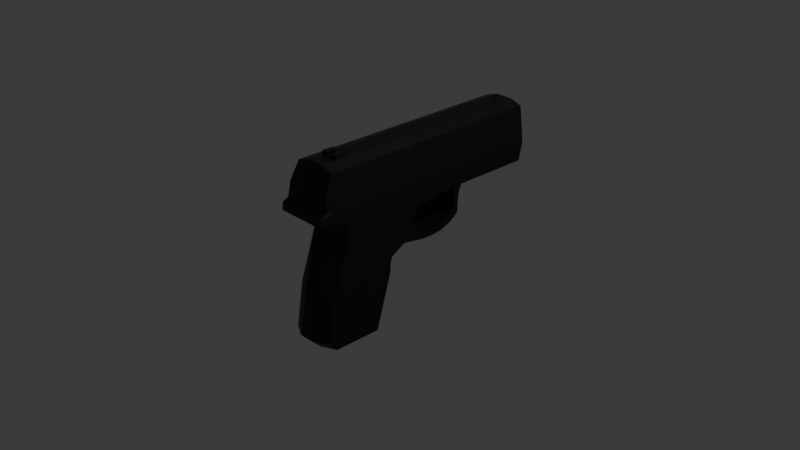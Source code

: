 # Source: pistol.blend  (saved by Blender 4.2.66; exported with 4.5.12 LTS)
import bpy
from mathutils import Matrix  # noqa: F401  (used for matrix-valued properties, if any)

bpy.ops.wm.read_factory_settings(use_empty=True)
scene = bpy.context.scene
scene.name = 'Scene'

# ---- collections
col_collection = bpy.data.collections.new('Collection'); scene.collection.children.link(col_collection)

# ---- materials (node trees are filled in below, after node groups)
mat_material = bpy.data.materials.new('Material')
mat_material.alpha_threshold = 0.0
mat_material.use_transparent_shadow = False
mat_material.roughness = 0.5
mat_material.line_color = (0.0, 0.0, 0.0, 1.0)

# ---- material node trees
mat_material.use_nodes = True; mat_material.node_tree.nodes.clear()
_N = mat_material.node_tree.nodes; _L = mat_material.node_tree.links
n0 = _N.new('ShaderNodeOutputMaterial'); n0.name = 'Material Output'; n0.location = (300, 300)
n1 = _N.new('ShaderNodeBsdfPrincipled'); n1.name = 'Principled BSDF'; n1.location = (10, 300)
n1.inputs[0].default_value = (0.001318, 0.001318, 0.001318, 1.0)
n1.inputs[3].default_value = 1.45
_L.new(n1.outputs[0], n0.inputs[0])
n0.is_active_output = True

# ---- world
world_world = bpy.data.worlds.new('World'); scene.world = world_world
world_world.use_nodes = True; world_world.node_tree.nodes.clear()
_N = world_world.node_tree.nodes; _L = world_world.node_tree.links
n0 = _N.new('ShaderNodeOutputWorld'); n0.name = 'World Output'; n0.location = (300, 300)
n1 = _N.new('ShaderNodeBackground'); n1.name = 'Background'; n1.location = (10, 300)
n1.inputs[0].default_value = (0.05088, 0.05088, 0.05088, 1.0)
_L.new(n1.outputs[0], n0.inputs[0])
n0.is_active_output = True
world_world.color = (0.05088, 0.05088, 0.05088)
world_world.sun_shadow_jitter_overblur = 0.0

# ---- cameras
cam_camera = bpy.data.cameras.new('Camera')
cam_camera.clip_end = 100.0
cam_camera.ortho_scale = 7.314

# ---- lights
light_light = bpy.data.lights.new('Light', 'POINT')
light_light.energy = 1000.0
light_light.shadow_soft_size = 0.1

# ---- meshes
me_cube = bpy.data.meshes.new('Cube')
me_cube.from_pydata([(0.8282, 1.0, 1.065), (1.0, 0.9682, -1.0), (0.8282, -0.8459, 1.065), (1.0, -0.976, -0.6184), (-0.8282, 1.0, 1.065), (-1.0, 0.9682, -1.0), (-0.8282, -0.8459, 1.065), (-1.0, -0.976, -0.6184), (-1.0, -0.1022, -1.196), (0.8282, -0.1309, 1.065), (-0.8282, -0.1309, 1.065), (1.0, -0.1022, -1.196), (-1.0, -0.7231, -1.0), (0.8282, -0.6334, 1.065), (-0.8282, -0.6334, 1.065), (1.0, -0.7231, -1.0), (1.0, 1.0, -0.2778), (-1.0, -0.9714, -0.3339), (1.0, -0.9714, -0.3339), (-1.0, 1.0, -0.2778), (1.0, -0.1309, -0.2778), (-1.0, -0.1309, -0.2778), (-1.0, -0.7231, -0.2778), (1.0, -0.7231, -0.2778), (-0.8282, 0.3377, 1.065), (1.0, 0.3377, -1.0), (-1.0, 0.3377, -1.0), (0.8282, 0.3377, 1.065), (1.0, 0.3377, -0.2778), (-1.0, 0.3377, -0.2778), (-1.0, 0.2649, -1.0), (0.8282, 0.2649, 1.065), (1.0, 0.2649, -0.2778), (-0.8282, 0.2649, 1.065), (1.0, 0.2649, -1.0), (-1.0, 0.2649, -0.2778), (0.8606, 0.3025, -2.278), (-0.8606, 0.3025, -2.278), (-0.8606, 0.2505, -2.434), (0.8606, 0.2505, -2.434), (0.8606, 0.2601, -2.145), (0.8606, 0.3329, -2.145), (-0.8606, 0.3329, -2.145), (-0.8606, 0.2601, -2.145), (-0.8606, -0.2043, -2.488), (0.8606, -0.2043, -2.488), (0.8606, -0.1755, -2.067), (-0.8606, -0.1755, -2.067), (-0.8606, -0.7249, -1.496), (0.8606, -0.7249, -1.496), (-0.8606, -0.8596, -3.471), (0.8606, -0.8596, -3.471), (-0.8606, -0.9126, -5.106), (0.8606, -0.9126, -5.106), (-0.8606, -0.8487, -5.473), (0.8606, -0.8487, -5.473), (-0.8606, -0.4669, -5.464), (0.8606, -0.4669, -5.464), (-0.8606, -0.3391, -3.37), (0.8606, -0.3391, -3.37), (-0.8606, -0.3375, -3.057), (0.8606, -0.3375, -3.057), (-0.8606, -0.322, -2.809), (0.8606, -0.322, -2.809), (-0.8606, -0.2058, -2.488), (0.8606, -0.2058, -2.488), (0.3333, 0.9682, -1.0), (-0.3333, 0.9682, -1.0), (0.3333, -0.8459, 1.223), (-0.3333, -0.8459, 1.223), (-0.3333, -0.976, -0.6184), (0.3333, -0.976, -0.6184), (-0.3333, 1.0, 1.223), (0.3333, 1.0, 1.223), (-0.3333, -0.1309, 1.223), (0.3333, -0.1309, 1.223), (-0.3333, -0.6334, 1.223), (0.3333, -0.6334, 1.223), (-0.3333, 1.0, -0.2778), (0.3333, 1.0, -0.2778), (0.3333, -0.9714, -0.3339), (-0.3333, -0.9714, -0.3339), (-0.3333, 0.3377, 1.223), (0.3333, 0.3377, 1.223), (0.3333, 0.3377, -1.0), (-0.3333, 0.3377, -1.0), (-0.3333, 0.2649, 1.223), (0.3333, 0.2649, 1.223), (0.2869, 0.3025, -2.278), (-0.2869, 0.3025, -2.278), (0.2869, 0.2505, -2.434), (-0.2869, 0.2505, -2.434), (0.2869, 0.3329, -2.145), (-0.2869, 0.3329, -2.145), (0.2869, -0.2043, -2.488), (-0.2869, -0.2043, -2.488), (-0.9141, -0.9103, 0.3938), (0.9141, 1.0, 0.3938), (0.9141, -0.9103, 0.3938), (-0.9141, 1.0, 0.3938), (0.9141, -0.1309, 0.3938), (-0.9141, -0.1309, 0.3938), (-0.9141, -0.6334, 0.3938), (0.9141, -0.6334, 0.3938), (0.9141, 0.3377, 0.3938), (-0.9141, 0.3377, 0.3938), (-0.9141, 0.2649, 0.3938), (0.9141, 0.2649, 0.3938), (-0.3333, 1.0, 0.4726), (0.3333, 1.0, 0.4726), (0.3333, -0.9103, 0.4726), (-0.3333, -0.9103, 0.4726), (0.2869, -0.7249, -1.496), (-0.2869, -0.7249, -1.496), (0.2869, -0.917, -3.471), (-0.2869, -0.917, -3.471), (0.2869, -0.981, -5.106), (-0.2869, -0.981, -5.106), (0.2869, -0.9038, -5.473), (-0.2869, -0.9038, -5.473), (0.2869, -0.4426, -5.464), (-0.2869, -0.4426, -5.464), (0.2869, -0.2882, -3.37), (-0.2869, -0.2882, -3.37), (0.2869, -0.2863, -3.057), (-0.2869, -0.2863, -3.057), (0.2869, -0.2675, -2.809), (-0.2869, -0.2675, -2.809), (0.2869, -0.2058, -2.488), (-0.2869, -0.2058, -2.488), (-1.0, -0.7786, -0.7307), (-1.0, -0.8594, -0.6072), (0.8282, -0.7257, 1.065), (0.8282, -0.818, 1.065), (-0.8282, -0.818, 1.065), (-0.8282, -0.7257, 1.065), (1.0, -0.8594, -0.6072), (1.0, -0.7786, -0.7307), (-1.0, -0.8594, -0.2778), (-1.0, -0.7671, -0.2778), (1.0, -0.7671, -0.2778), (1.0, -0.8594, -0.2778), (0.3333, -0.7257, 1.223), (0.3333, -0.818, 1.223), (-0.3333, -0.7257, 1.223), (-0.3333, -0.818, 1.223), (-0.9141, -0.818, 0.3938), (-0.9141, -0.7257, 0.3938), (0.9141, -0.7257, 0.3938), (0.9141, -0.818, 0.3938), (0.957, 1.0, 0.05799), (0.957, -0.9293, -0.1852), (-0.957, 1.0, 0.05799), (0.957, -0.1309, 0.05799), (-0.957, -0.1309, 0.05799), (-0.957, -0.6782, 0.05799), (0.957, -0.6782, 0.05799), (0.957, 0.3377, 0.05799), (-0.957, 0.3377, 0.05799), (-0.957, 0.2649, 0.05799), (0.957, 0.2649, 0.05799), (-0.3333, 1.0, 0.09741), (0.3333, 1.0, 0.09741), (0.3333, -0.9293, -0.1457), (-0.3333, -0.9293, -0.1457), (-0.957, -0.9293, -0.1852), (0.957, -0.7464, 0.05799), (0.957, -0.8387, 0.05799), (-0.957, -0.8387, 0.05799), (-0.957, -0.7464, 0.05799), (0.9071, 0.3265, -1.673), (0.9535, 0.3249, -1.301), (-0.9071, 0.2872, -1.719), (-0.9535, 0.2713, -1.262), (0.9535, 0.2713, -1.262), (0.9071, 0.2872, -1.719), (-0.9535, 0.3249, -1.301), (-0.9071, 0.3265, -1.673), (-0.3178, 0.3249, -1.301), (-0.3024, 0.3265, -1.673), (0.3178, 0.3249, -1.301), (0.3024, 0.3265, -1.673), (0.8606, 0.1637, -2.597), (0.8606, 0.07051, -2.644), (0.8606, -0.01949, -2.629), (0.8606, -0.1191, -2.551), (-0.8606, -0.1191, -2.551), (-0.8606, -0.01949, -2.629), (-0.8606, 0.07051, -2.644), (-0.8606, 0.1637, -2.597), (0.8606, 0.1605, -2.317), (0.8606, 0.0737, -2.379), (0.8606, -0.02268, -2.379), (0.8606, -0.1207, -2.324), (-0.8606, 0.1605, -2.317), (-0.8606, 0.0737, -2.379), (-0.8606, -0.02268, -2.379), (-0.8606, -0.1207, -2.324), (-0.2869, 0.1637, -2.597), (-0.2869, 0.07051, -2.644), (-0.2869, -0.01949, -2.629), (-0.2869, -0.1191, -2.551), (0.2869, 0.1637, -2.597), (0.2869, 0.07051, -2.644), (0.2869, -0.01949, -2.629), (0.2869, -0.1191, -2.551), (-1.0, 0.006432, -1.138), (0.8282, -0.01381, 1.065), (1.0, -0.01381, -0.2778), (-0.8282, -0.01381, 1.065), (1.0, 0.006432, -1.138), (-1.0, -0.01381, -0.2778), (0.3333, -0.01381, 1.223), (-0.3333, -0.01381, 1.223), (-0.9141, -0.01381, 0.3938), (0.9141, -0.01381, 0.3938), (0.957, -0.01381, 0.05799), (-0.957, -0.01381, 0.05799), (0.3333, 0.2649, -1.0), (-0.3333, 0.2649, -1.0), (-0.2869, 0.2601, -2.145), (0.2869, 0.2601, -2.145), (-0.3178, 0.2713, -1.262), (0.3178, 0.2713, -1.262), (-0.3024, 0.2872, -1.719), (0.3024, 0.2872, -1.719), (-0.2869, 0.1605, -2.317), (0.2869, 0.1605, -2.317), (-0.2869, 0.0737, -2.379), (0.2869, 0.0737, -2.379), (-0.2869, -0.02268, -2.379), (0.2869, -0.02268, -2.379), (-0.2869, -0.1207, -2.324), (0.2869, -0.1207, -2.324), (0.3333, 0.006432, -1.138), (-0.3333, 0.006432, -1.138), (0.3333, -0.07348, -1.81), (-0.3333, -0.07348, -1.81), (0.3333, -0.003208, -1.574), (-0.3333, -0.003208, -1.574), (0.2329, 0.007468, -2.185), (-0.2329, 0.007468, -2.185), (0.2329, 0.06059, -2.086), (-0.2329, 0.06059, -2.086), (-0.1111, -0.9103, 0.4726), (0.1111, -0.9103, 0.4726), (-0.09563, -0.2043, -2.488), (0.09563, -0.2043, -2.488), (-0.09563, 0.3329, -2.145), (0.09563, 0.3329, -2.145), (-0.09563, 0.2505, -2.434), (0.09563, 0.2505, -2.434), (-0.09563, 0.3025, -2.278), (0.09563, 0.3025, -2.278), (0.1111, 0.2649, 1.223), (-0.1111, 0.2649, 1.223), (-0.1111, 0.3377, -1.0), (0.1111, 0.3377, -1.0), (0.1111, 0.3377, 1.223), (-0.1111, 0.3377, 1.223), (-0.1111, -0.9714, -0.3339), (0.1111, -0.9714, -0.3339), (0.1111, 1.0, -0.2778), (-0.1111, 1.0, -0.2778), (0.1111, -0.6334, 1.223), (-0.1111, -0.6334, 1.223), (0.1111, -0.1309, 1.223), (-0.1111, -0.1309, 1.223), (0.1111, 1.0, 1.223), (-0.1111, 1.0, 1.223), (0.1111, -0.976, -0.6184), (-0.1111, -0.976, -0.6184), (-0.1111, -0.8459, 1.223), (0.1111, -0.8459, 1.223), (-0.1111, 0.9682, -1.0), (0.1111, 0.9682, -1.0), (-0.1111, 1.0, 0.4726), (0.1111, 1.0, 0.4726), (-0.1111, -0.7257, 1.223), (0.1111, -0.7257, 1.223), (-0.1111, -0.818, 1.223), (0.1111, -0.818, 1.223), (-0.1111, 1.0, 0.09741), (0.1111, 1.0, 0.09741), (0.1111, -0.9293, -0.1457), (-0.1111, -0.9293, -0.1457), (0.1059, 0.3249, -1.301), (-0.1059, 0.3249, -1.301), (0.1008, 0.3265, -1.673), (-0.1008, 0.3265, -1.673), (0.09563, 0.1637, -2.597), (-0.09563, 0.1637, -2.597), (0.09563, 0.07051, -2.644), (-0.09563, 0.07051, -2.644), (0.09563, -0.01949, -2.629), (-0.09563, -0.01949, -2.629), (0.09563, -0.1191, -2.551), (-0.09563, -0.1191, -2.551), (-0.1111, -0.01381, 1.223), (0.1111, -0.01381, 1.223), (-0.8282, 0.9617, 1.065), (1.0, 0.9317, -1.0), (-1.0, 0.9617, -0.2778), (-1.0, 0.9317, -1.0), (0.8282, 0.9617, 1.065), (1.0, 0.9617, -0.2778), (-0.3333, 0.9317, -1.0), (0.3333, 0.9317, -1.0), (0.3333, 0.9617, 1.223), (-0.3333, 0.9617, 1.223), (0.9141, 0.9617, 0.3938), (-0.9141, 0.9617, 0.3938), (-0.957, 0.9617, 0.05799), (0.957, 0.9617, 0.05799), (0.1111, 0.9617, 1.223), (-0.1111, 0.9617, 1.223), (-0.1111, 0.9317, -1.0), (0.1111, 0.9317, -1.0), (-1.0, 0.8598, -1.0), (0.8282, 0.8862, 1.065), (1.0, 0.8862, -0.2778), (-0.3333, 0.8598, -1.0), (0.3333, 0.8598, -1.0), (0.3333, 0.8862, 1.223), (-0.3333, 0.8862, 1.223), (0.9141, 0.8862, 0.3938), (0.957, 0.8862, 0.05799), (0.1111, 0.8763, 1.223), (-0.1111, 0.8763, 1.223), (-0.1111, 0.8598, -1.0), (0.1111, 0.8598, -1.0), (-0.8282, 0.8862, 1.065), (1.0, 0.8598, -1.0), (-1.0, 0.8862, -0.2778), (-0.9141, 0.8862, 0.3938), (-0.957, 0.8862, 0.05799), (0.1111, -0.6334, 1.367), (0.3333, -0.6334, 1.367), (0.3333, -0.7257, 1.367), (-0.3333, -0.6334, 1.367), (-0.3333, -0.7257, 1.367), (0.1111, -0.7257, 1.367), (-0.1111, -0.6334, 1.367), (-0.1111, -0.7257, 1.367), (-0.06273, 0.9479, 1.264), (0.06273, 0.9479, 1.264), (0.06273, 0.894, 1.329), (-0.06273, 0.894, 1.329), (-0.8282, 0.9239, 1.065), (1.0, 0.8958, -1.0), (-1.0, 0.9239, -0.2778), (-0.9141, 0.9239, 0.3938), (-0.957, 0.9239, 0.05799), (-1.0, 0.8958, -1.0), (0.8282, 0.9239, 1.065), (1.0, 0.9239, -0.2778), (-0.3333, 0.8958, -1.0), (0.3333, 0.8958, -1.0), (0.3333, 0.9239, 1.223), (-0.3333, 0.9239, 1.223), (0.9141, 0.9239, 0.3938), (0.957, 0.9239, 0.05799), (0.1111, 0.9239, 1.223), (-0.1111, 0.9239, 1.223), (-0.1111, 0.8958, -1.0), (0.1111, 0.8958, -1.0), (0.06273, 0.9226, 1.314), (-0.06273, 0.9226, 1.314), (-0.04544, 0.9444, 1.339), (0.04544, 0.9444, 1.339), (0.04544, 0.9053, 1.386), (-0.04544, 0.9053, 1.386), (0.04544, 0.926, 1.375), (-0.04544, 0.926, 1.375), (0.9918, 1.0, -0.2138), (0.9918, -0.9634, -0.3056), (-0.9918, 1.0, -0.2138), (0.9918, -0.1309, -0.2138), (-0.9918, -0.1309, -0.2138), (-0.9918, -0.7145, -0.2138), (0.9918, -0.7145, -0.2138), (0.9918, 0.3377, -0.2138), (-0.9918, 0.3377, -0.2138), (-0.9918, 0.2649, -0.2138), (0.9918, 0.2649, -0.2138), (-0.3333, 1.0, -0.2063), (0.3333, 1.0, -0.2063), (0.3333, -0.9634, -0.298), (-0.3333, -0.9634, -0.298), (0.9918, -0.7631, -0.2138), (0.9918, -0.8554, -0.2138), (-0.9918, -0.8554, -0.2138), (-0.9918, -0.7631, -0.2138), (-0.9918, -0.9634, -0.3056), (-0.9918, -0.01381, -0.2138), (0.9918, -0.01381, -0.2138), (0.1111, -0.9634, -0.298), (-0.1111, -0.9634, -0.298), (-0.1111, 1.0, -0.2063), (0.1111, 1.0, -0.2063), (0.9918, 0.9617, -0.2138), (-0.9918, 0.9617, -0.2138), (-0.9918, 0.8862, -0.2138), (0.9918, 0.8862, -0.2138), (0.9918, 0.9239, -0.2138), (-0.9918, 0.9239, -0.2138)], [], [(145, 134, 6, 69), (111, 69, 6, 96), (311, 300, 4, 99), (131, 136, 3, 71, 270, 271, 70, 7), (149, 133, 2, 98), (109, 73, 0, 97), (215, 207, 9, 100), (102, 14, 10, 101), (213, 209, 10, 74), (147, 135, 14, 102), (100, 9, 13, 103), (240, 242, 238, 236), (74, 10, 14, 76), (11, 20, 23, 15), (130, 139, 22, 12), (12, 22, 21, 8), (210, 208, 20, 11), (66, 79, 16, 1), (136, 141, 18, 3), (303, 302, 19, 5), (70, 81, 17, 7), (30, 35, 29, 26), (332, 320, 28, 25), (324, 331, 24, 82), (322, 332, 25, 84), (325, 319, 27, 104), (106, 33, 24, 105), (214, 209, 33, 106), (206, 211, 35, 30), (25, 28, 32, 34), (82, 24, 33, 86), (41, 40, 39, 36), (104, 27, 31, 107), (88, 36, 39, 90), (43, 42, 37, 38), (205, 185, 45, 94), (92, 41, 36, 88), (181, 170, 41, 92), (224, 172, 43, 220), (172, 177, 42, 43), (170, 175, 40, 41), (46, 47, 44, 95, 246, 247, 94, 45), (185, 193, 46, 45), (193, 233, 232, 197, 47, 46), (197, 186, 44, 47), (47, 46, 11, 8), (12, 15, 49, 112, 113, 48), (112, 49, 51, 114), (114, 51, 53, 116), (116, 53, 55, 118), (118, 55, 57, 120), (120, 57, 59, 122), (122, 59, 61, 124), (124, 61, 63, 126), (126, 63, 65, 128), (49, 15, 11, 46, 65, 63, 61, 59, 57, 55, 53, 51), (47, 8, 12, 48, 50, 52, 54, 56, 58, 60, 62, 64, 44), (177, 179, 93, 42), (288, 181, 92, 249), (42, 93, 89, 37), (249, 92, 88, 253), (186, 201, 95, 44), (296, 205, 94, 247), (37, 89, 91, 38), (253, 88, 90, 251), (27, 83, 87, 31), (259, 82, 86, 255), (318, 321, 85, 26), (330, 322, 84, 257), (319, 323, 83, 27), (328, 324, 82, 259), (3, 18, 80, 71), (271, 260, 81, 70), (5, 19, 78, 67), (275, 262, 79, 66), (9, 75, 77, 13), (267, 74, 76, 265), (207, 212, 75, 9), (298, 213, 74, 267), (99, 4, 72, 108), (277, 268, 73, 109), (98, 2, 68, 110), (244, 272, 69, 111), (133, 143, 68, 2), (280, 145, 69, 272), (285, 244, 111, 164), (151, 98, 110, 163), (283, 277, 109, 162), (152, 99, 108, 161), (157, 104, 107, 160), (217, 214, 106, 159), (159, 106, 105, 158), (326, 325, 104, 157), (153, 100, 103, 156), (169, 147, 102, 155), (155, 102, 101, 154), (216, 215, 100, 153), (162, 109, 97, 150), (167, 149, 98, 151), (312, 311, 99, 152), (164, 111, 96, 165), (62, 127, 129, 64), (127, 126, 128, 129), (60, 125, 127, 62), (125, 124, 126, 127), (58, 123, 125, 60), (123, 122, 124, 125), (56, 121, 123, 58), (121, 120, 122, 123), (54, 119, 121, 56), (119, 118, 120, 121), (52, 117, 119, 54), (117, 116, 118, 119), (50, 115, 117, 52), (115, 114, 116, 117), (48, 113, 115, 50), (113, 112, 114, 115), (156, 103, 148, 166), (166, 148, 149, 167), (165, 96, 146, 168), (168, 146, 147, 169), (77, 264, 336, 337), (278, 144, 145, 280), (13, 77, 142, 132), (132, 142, 143, 133), (15, 23, 140, 137), (137, 140, 141, 136), (7, 17, 138, 131), (131, 138, 139, 130), (96, 6, 134, 146), (146, 134, 135, 147), (103, 13, 132, 148), (148, 132, 133, 149), (12, 15, 137, 130), (130, 137, 136, 131), (76, 14, 135, 144), (144, 135, 134, 145), (391, 168, 169, 392), (393, 165, 168, 391), (389, 166, 167, 390), (380, 156, 166, 389), (388, 164, 165, 393), (401, 312, 152, 376), (390, 167, 151, 375), (386, 162, 150, 374), (395, 216, 153, 377), (379, 155, 154, 378), (392, 169, 155, 379), (377, 153, 156, 380), (403, 326, 157, 381), (383, 159, 158, 382), (394, 217, 159, 383), (381, 157, 160, 384), (376, 152, 161, 385), (399, 283, 162, 386), (375, 151, 163, 387), (397, 285, 164, 388), (257, 84, 180, 286), (286, 180, 181, 288), (26, 85, 178, 176), (176, 178, 179, 177), (25, 34, 174, 171), (171, 174, 175, 170), (30, 26, 176, 173), (173, 176, 177, 172), (219, 30, 173, 222), (222, 173, 172, 224), (84, 25, 171, 180), (180, 171, 170, 181), (251, 90, 202, 290), (290, 202, 203, 292), (292, 203, 204, 294), (294, 204, 205, 296), (38, 91, 198, 189), (189, 198, 199, 188), (188, 199, 200, 187), (187, 200, 201, 186), (43, 38, 189, 194), (194, 189, 188, 195), (195, 188, 187, 196), (196, 187, 186, 197), (220, 43, 194, 226), (226, 194, 195, 228), (228, 195, 196, 230), (230, 196, 197, 232), (39, 40, 190, 182), (182, 190, 191, 183), (183, 191, 192, 184), (184, 192, 193, 185), (90, 39, 182, 202), (202, 182, 183, 203), (203, 183, 184, 204), (204, 184, 185, 205), (378, 154, 217, 394), (384, 160, 216, 395), (160, 107, 215, 216), (154, 101, 214, 217), (255, 86, 213, 298), (31, 87, 212, 207), (8, 21, 211, 206), (101, 10, 209, 214), (34, 32, 208, 210), (86, 33, 209, 213), (218, 34, 210, 234), (107, 31, 207, 215), (236, 237, 241, 240), (243, 242, 240, 241), (235, 234, 238, 239), (239, 238, 242, 243), (30, 219, 235, 206), (219, 218, 234, 235), (192, 231, 233, 193), (231, 230, 232, 233), (191, 229, 231, 192), (229, 228, 230, 231), (190, 227, 229, 191), (227, 226, 228, 229), (40, 221, 227, 190), (221, 220, 226, 227), (174, 223, 225, 175), (223, 222, 224, 225), (34, 218, 223, 174), (218, 219, 222, 223), (175, 225, 221, 40), (225, 224, 220, 221), (206, 235, 239, 237, 8), (241, 237, 239, 243), (11, 236, 238, 234, 210), (8, 11, 236, 237), (87, 254, 299, 212), (254, 255, 298, 299), (200, 295, 297, 201), (295, 294, 296, 297), (199, 293, 295, 200), (293, 292, 294, 295), (198, 291, 293, 199), (291, 290, 292, 293), (91, 250, 291, 198), (250, 251, 290, 291), (178, 287, 289, 179), (287, 286, 288, 289), (85, 256, 287, 178), (256, 257, 286, 287), (387, 163, 284, 396), (396, 284, 285, 397), (385, 161, 282, 398), (398, 282, 283, 399), (142, 279, 281, 143), (279, 278, 280, 281), (142, 77, 337, 338), (264, 265, 278, 279), (161, 108, 276, 282), (282, 276, 277, 283), (163, 110, 245, 284), (284, 245, 244, 285), (143, 281, 273, 68), (281, 280, 272, 273), (110, 68, 273, 245), (245, 273, 272, 244), (108, 72, 269, 276), (276, 269, 268, 277), (212, 299, 266, 75), (299, 298, 267, 266), (75, 266, 264, 77), (266, 267, 265, 264), (67, 78, 263, 274), (274, 263, 262, 275), (71, 80, 261, 270), (270, 261, 260, 271), (323, 327, 258, 83), (327, 328, 259, 258), (321, 329, 256, 85), (329, 330, 257, 256), (83, 258, 254, 87), (258, 259, 255, 254), (89, 252, 250, 91), (252, 253, 251, 250), (201, 297, 246, 95), (297, 296, 247, 246), (93, 248, 252, 89), (248, 249, 253, 252), (179, 289, 248, 93), (289, 288, 249, 248), (274, 275, 317, 316), (67, 274, 316, 306), (268, 269, 315, 314), (73, 268, 314, 308), (374, 150, 313, 400), (405, 352, 312, 401), (352, 351, 311, 312), (150, 97, 310, 313), (269, 72, 309, 315), (0, 73, 308, 304), (275, 66, 307, 317), (5, 67, 306, 303), (97, 0, 304, 310), (66, 1, 301, 307), (72, 4, 300, 309), (1, 16, 305, 301), (353, 350, 302, 303), (351, 348, 300, 311), (105, 24, 331, 334), (26, 29, 333, 318), (158, 105, 334, 335), (382, 158, 335, 402), (364, 365, 330, 329), (356, 364, 329, 321), (314, 315, 344, 345), (358, 362, 327, 323), (404, 361, 326, 403), (361, 360, 325, 326), (363, 359, 324, 328), (354, 358, 323, 319), (365, 357, 322, 330), (353, 356, 321, 318), (360, 354, 319, 325), (357, 349, 332, 322), (359, 348, 331, 324), (349, 355, 320, 332), (342, 339, 340, 343), (337, 336, 341, 338), (278, 265, 342, 343), (279, 142, 338, 341), (144, 278, 343, 340), (264, 279, 341, 336), (265, 76, 339, 342), (76, 144, 340, 339), (346, 366, 372, 370), (328, 327, 346, 347), (362, 314, 345, 366), (363, 328, 347, 367), (315, 363, 367, 344), (327, 362, 366, 346), (347, 346, 370, 371), (301, 305, 355, 349), (309, 300, 348, 359), (307, 301, 349, 357), (310, 304, 354, 360), (303, 306, 356, 353), (317, 307, 357, 365), (304, 308, 358, 354), (315, 309, 359, 363), (313, 310, 360, 361), (400, 313, 361, 404), (308, 314, 362, 358), (306, 316, 364, 356), (316, 317, 365, 364), (334, 331, 348, 351), (318, 333, 350, 353), (335, 334, 351, 352), (402, 335, 352, 405), (372, 373, 371, 370), (369, 368, 373, 372), (366, 345, 369, 372), (367, 347, 371, 373), (345, 344, 368, 369), (344, 367, 373, 368), (333, 402, 405, 350), (305, 400, 404, 355), (355, 404, 403, 320), (29, 382, 402, 333), (350, 405, 401, 302), (16, 374, 400, 305), (263, 398, 399, 262), (78, 385, 398, 263), (261, 396, 397, 260), (80, 387, 396, 261), (32, 384, 395, 208), (21, 378, 394, 211), (260, 397, 388, 81), (18, 375, 387, 80), (262, 399, 386, 79), (19, 376, 385, 78), (28, 381, 384, 32), (211, 394, 383, 35), (35, 383, 382, 29), (320, 403, 381, 28), (20, 377, 380, 23), (139, 392, 379, 22), (22, 379, 378, 21), (208, 395, 377, 20), (79, 386, 374, 16), (141, 390, 375, 18), (302, 401, 376, 19), (81, 388, 393, 17), (23, 380, 389, 140), (140, 389, 390, 141), (17, 393, 391, 138), (138, 391, 392, 139)])
_uv = me_cube.uv_layers.new(name='UVMap')
_uv.uv.foreach_set('vector', [0.7917, 0.7385, 0.875, 0.7385, 0.875, 0.75, 0.7917, 0.75, 0.5451, 0.9167, 0.625, 0.9167, 0.625, 1.0, 0.5451, 1.0, 0.5451, 0.2452, 0.625, 0.2452, 0.625, 0.25, 0.5451, 0.25, 0.125, 0.7385, 0.375, 0.7385, 0.375, 0.75, 0.2917, 0.75, 0.2639, 0.75, 0.2361, 0.75, 0.2083, 0.75, 0.125, 0.75, 0.5451, 0.7385, 0.625, 0.7385, 0.625, 0.75, 0.5451, 0.75, 0.5451, 0.4167, 0.625, 0.4167, 0.625, 0.5, 0.5451, 0.5, 0.5451, 0.6267, 0.625, 0.6267, 0.625, 0.6414, 0.5451, 0.6414, 0.5451, 0.03462, 0.625, 0.03462, 0.625, 0.1086, 0.5451, 0.1086, 0.7917, 0.6267, 0.875, 0.6267, 0.875, 0.6414, 0.7917, 0.6414, 0.5451, 0.02308, 0.625, 0.02308, 0.625, 0.03462, 0.5451, 0.03462, 0.5451, 0.6414, 0.625, 0.6414, 0.625, 0.7154, 0.5451, 0.7154, 0.2917, 0.6414, 0.2917, 0.6267, 0.2917, 0.6267, 0.2917, 0.6414, 0.7917, 0.6414, 0.875, 0.6414, 0.875, 0.7154, 0.7917, 0.7154, 0.375, 0.6414, 0.4653, 0.6414, 0.4653, 0.7154, 0.375, 0.7154, 0.375, 0.02308, 0.4653, 0.02308, 0.4653, 0.03462, 0.375, 0.03462, 0.375, 0.03462, 0.4653, 0.03462, 0.4653, 0.1086, 0.375, 0.1086, 0.375, 0.6267, 0.4653, 0.6267, 0.4653, 0.6414, 0.375, 0.6414, 0.375, 0.4167, 0.4653, 0.4167, 0.4653, 0.5, 0.375, 0.5, 0.375, 0.7385, 0.4653, 0.7385, 0.4653, 0.75, 0.375, 0.75, 0.375, 0.2452, 0.4653, 0.2452, 0.4653, 0.25, 0.375, 0.25, 0.375, 0.9167, 0.4653, 0.9167, 0.4653, 1.0, 0.375, 1.0, 0.375, 0.1581, 0.4653, 0.1581, 0.4653, 0.1672, 0.375, 0.1672, 0.375, 0.5142, 0.4653, 0.5142, 0.4653, 0.5828, 0.375, 0.5828, 0.7917, 0.5142, 0.875, 0.5142, 0.875, 0.5828, 0.7917, 0.5828, 0.2917, 0.5142, 0.375, 0.5142, 0.375, 0.5828, 0.2917, 0.5828, 0.5451, 0.5142, 0.625, 0.5142, 0.625, 0.5828, 0.5451, 0.5828, 0.5451, 0.1581, 0.625, 0.1581, 0.625, 0.1672, 0.5451, 0.1672, 0.5451, 0.1233, 0.625, 0.1233, 0.625, 0.1581, 0.5451, 0.1581, 0.375, 0.1233, 0.4653, 0.1233, 0.4653, 0.1581, 0.375, 0.1581, 0.375, 0.5828, 0.4653, 0.5828, 0.4653, 0.5919, 0.375, 0.5919, 0.7917, 0.5828, 0.875, 0.5828, 0.875, 0.5919, 0.7917, 0.5919, 0.375, 0.5828, 0.375, 0.5919, 0.375, 0.5919, 0.375, 0.5828, 0.5451, 0.5828, 0.625, 0.5828, 0.625, 0.5919, 0.5451, 0.5919, 0.2917, 0.5828, 0.375, 0.5828, 0.375, 0.5919, 0.2917, 0.5919, 0.375, 0.1581, 0.375, 0.1672, 0.375, 0.1672, 0.375, 0.1581, 0.2917, 0.5919, 0.375, 0.5919, 0.375, 0.5919, 0.2917, 0.5919, 0.2917, 0.5828, 0.375, 0.5828, 0.375, 0.5828, 0.2917, 0.5828, 0.2917, 0.5828, 0.375, 0.5828, 0.375, 0.5828, 0.2917, 0.5828, 0.2083, 0.5919, 0.125, 0.5919, 0.125, 0.5919, 0.2083, 0.5919, 0.375, 0.1581, 0.375, 0.1672, 0.375, 0.1672, 0.375, 0.1581, 0.375, 0.5828, 0.375, 0.5919, 0.375, 0.5919, 0.375, 0.5828, 0.375, 0.5919, 0.125, 0.5919, 0.125, 0.5919, 0.2083, 0.5919, 0.2361, 0.5919, 0.2639, 0.5919, 0.2917, 0.5919, 0.375, 0.5919, 0.375, 0.5919, 0.375, 0.5919, 0.375, 0.5919, 0.375, 0.5919, 0.375, 0.5919, 0.2917, 0.5919, 0.2083, 0.5919, 0.125, 0.5919, 0.125, 0.5919, 0.375, 0.5919, 0.375, 0.1581, 0.375, 0.1581, 0.375, 0.1581, 0.375, 0.1581, 0.125, 0.5919, 0.375, 0.5919, 0.375, 0.6414, 0.125, 0.6414, 0.125, 0.7154, 0.375, 0.7154, 0.375, 0.7154, 0.2917, 0.7154, 0.2083, 0.7154, 0.125, 0.7154, 0.2917, 0.7154, 0.375, 0.7154, 0.375, 0.7154, 0.2917, 0.7154, 0.2917, 0.7154, 0.375, 0.7154, 0.375, 0.7154, 0.2917, 0.7154, 0.2917, 0.7154, 0.375, 0.7154, 0.375, 0.7154, 0.2917, 0.7154, 0.2917, 0.7154, 0.375, 0.7154, 0.375, 0.7154, 0.2917, 0.7154, 0.2917, 0.7154, 0.375, 0.7154, 0.375, 0.7154, 0.2917, 0.7154, 0.2917, 0.7154, 0.375, 0.7154, 0.375, 0.7154, 0.2917, 0.7154, 0.2917, 0.7154, 0.375, 0.7154, 0.375, 0.7154, 0.2917, 0.7154, 0.2917, 0.7154, 0.375, 0.7154, 0.375, 0.7154, 0.2917, 0.7154, 0.0, 0.0, 0.0, 0.0, 0.0, 0.0, 0.0, 0.0, 0.0, 0.0, 0.0, 0.0, 0.0, 0.0, 0.0, 0.0, 0.0, 0.0, 0.0, 0.0, 0.0, 0.0, 0.0, 0.0, 0.0, 0.0, 0.0, 0.0, 0.0, 0.0, 0.0, 0.0, 0.0, 0.0, 0.0, 0.0, 0.0, 0.0, 0.0, 0.0, 0.0, 0.0, 0.0, 0.0, 0.0, 0.0, 0.0, 0.0, 0.0, 0.0, 0.125, 0.5828, 0.2083, 0.5828, 0.2083, 0.5828, 0.125, 0.5828, 0.2639, 0.5828, 0.2917, 0.5828, 0.2917, 0.5828, 0.2639, 0.5828, 0.125, 0.5828, 0.2083, 0.5828, 0.2083, 0.5828, 0.125, 0.5828, 0.2639, 0.5828, 0.2917, 0.5828, 0.2917, 0.5828, 0.2639, 0.5828, 0.125, 0.5919, 0.2083, 0.5919, 0.2083, 0.5919, 0.125, 0.5919, 0.2639, 0.5919, 0.2917, 0.5919, 0.2917, 0.5919, 0.2639, 0.5919, 0.125, 0.5828, 0.2083, 0.5828, 0.2083, 0.5919, 0.125, 0.5919, 0.2639, 0.5828, 0.2917, 0.5828, 0.2917, 0.5919, 0.2639, 0.5919, 0.625, 0.5828, 0.7083, 0.5828, 0.7083, 0.5919, 0.625, 0.5919, 0.7639, 0.5828, 0.7917, 0.5828, 0.7917, 0.5919, 0.7639, 0.5919, 0.125, 0.5142, 0.2083, 0.5142, 0.2083, 0.5828, 0.125, 0.5828, 0.2639, 0.5142, 0.2917, 0.5142, 0.2917, 0.5828, 0.2639, 0.5828, 0.625, 0.5142, 0.7083, 0.5142, 0.7083, 0.5828, 0.625, 0.5828, 0.7639, 0.5142, 0.7917, 0.5142, 0.7917, 0.5828, 0.7639, 0.5828, 0.375, 0.75, 0.4653, 0.75, 0.4653, 0.8333, 0.375, 0.8333, 0.375, 0.8889, 0.4653, 0.8889, 0.4653, 0.9167, 0.375, 0.9167, 0.375, 0.25, 0.4653, 0.25, 0.4653, 0.3333, 0.375, 0.3333, 0.375, 0.3889, 0.4653, 0.3889, 0.4653, 0.4167, 0.375, 0.4167, 0.625, 0.6414, 0.7083, 0.6414, 0.7083, 0.7154, 0.625, 0.7154, 0.7639, 0.6414, 0.7917, 0.6414, 0.7917, 0.7154, 0.7639, 0.7154, 0.625, 0.6267, 0.7083, 0.6267, 0.7083, 0.6414, 0.625, 0.6414, 0.7639, 0.6267, 0.7917, 0.6267, 0.7917, 0.6414, 0.7639, 0.6414, 0.5451, 0.25, 0.625, 0.25, 0.625, 0.3333, 0.5451, 0.3333, 0.5451, 0.3889, 0.625, 0.3889, 0.625, 0.4167, 0.5451, 0.4167, 0.5451, 0.75, 0.625, 0.75, 0.625, 0.8333, 0.5451, 0.8333, 0.5451, 0.8889, 0.625, 0.8889, 0.625, 0.9167, 0.5451, 0.9167, 0.625, 0.7385, 0.7083, 0.7385, 0.7083, 0.75, 0.625, 0.75, 0.7639, 0.7385, 0.7917, 0.7385, 0.7917, 0.75, 0.7639, 0.75, 0.5052, 0.8889, 0.5451, 0.8889, 0.5451, 0.9167, 0.5052, 0.9167, 0.5052, 0.75, 0.5451, 0.75, 0.5451, 0.8333, 0.5052, 0.8333, 0.5052, 0.3889, 0.5451, 0.3889, 0.5451, 0.4167, 0.5052, 0.4167, 0.5052, 0.25, 0.5451, 0.25, 0.5451, 0.3333, 0.5052, 0.3333, 0.5052, 0.5828, 0.5451, 0.5828, 0.5451, 0.5919, 0.5052, 0.5919, 0.5052, 0.1233, 0.5451, 0.1233, 0.5451, 0.1581, 0.5052, 0.1581, 0.5052, 0.1581, 0.5451, 0.1581, 0.5451, 0.1672, 0.5052, 0.1672, 0.5052, 0.5142, 0.5451, 0.5142, 0.5451, 0.5828, 0.5052, 0.5828, 0.5052, 0.6414, 0.5451, 0.6414, 0.5451, 0.7154, 0.5052, 0.7154, 0.5052, 0.02308, 0.5451, 0.02308, 0.5451, 0.03462, 0.5052, 0.03462, 0.5052, 0.03462, 0.5451, 0.03462, 0.5451, 0.1086, 0.5052, 0.1086, 0.5052, 0.6267, 0.5451, 0.6267, 0.5451, 0.6414, 0.5052, 0.6414, 0.5052, 0.4167, 0.5451, 0.4167, 0.5451, 0.5, 0.5052, 0.5, 0.5052, 0.7385, 0.5451, 0.7385, 0.5451, 0.75, 0.5052, 0.75, 0.5052, 0.2452, 0.5451, 0.2452, 0.5451, 0.25, 0.5052, 0.25, 0.5052, 0.9167, 0.5451, 0.9167, 0.5451, 1.0, 0.5052, 1.0, 0.125, 0.7154, 0.2083, 0.7154, 0.2083, 0.7154, 0.125, 0.7154, 0.2083, 0.7154, 0.2917, 0.7154, 0.2917, 0.7154, 0.2083, 0.7154, 0.125, 0.7154, 0.2083, 0.7154, 0.2083, 0.7154, 0.125, 0.7154, 0.2083, 0.7154, 0.2917, 0.7154, 0.2917, 0.7154, 0.2083, 0.7154, 0.125, 0.7154, 0.2083, 0.7154, 0.2083, 0.7154, 0.125, 0.7154, 0.2083, 0.7154, 0.2917, 0.7154, 0.2917, 0.7154, 0.2083, 0.7154, 0.125, 0.7154, 0.2083, 0.7154, 0.2083, 0.7154, 0.125, 0.7154, 0.2083, 0.7154, 0.2917, 0.7154, 0.2917, 0.7154, 0.2083, 0.7154, 0.125, 0.7154, 0.2083, 0.7154, 0.2083, 0.7154, 0.125, 0.7154, 0.2083, 0.7154, 0.2917, 0.7154, 0.2917, 0.7154, 0.2083, 0.7154, 0.125, 0.7154, 0.2083, 0.7154, 0.2083, 0.7154, 0.125, 0.7154, 0.2083, 0.7154, 0.2917, 0.7154, 0.2917, 0.7154, 0.2083, 0.7154, 0.125, 0.7154, 0.2083, 0.7154, 0.2083, 0.7154, 0.125, 0.7154, 0.2083, 0.7154, 0.2917, 0.7154, 0.2917, 0.7154, 0.2083, 0.7154, 0.125, 0.7154, 0.2083, 0.7154, 0.2083, 0.7154, 0.125, 0.7154, 0.2083, 0.7154, 0.2917, 0.7154, 0.2917, 0.7154, 0.2083, 0.7154, 0.5052, 0.7154, 0.5451, 0.7154, 0.5451, 0.7269, 0.5052, 0.7269, 0.5052, 0.7269, 0.5451, 0.7269, 0.5451, 0.7385, 0.5052, 0.7385, 0.5052, 0.0, 0.5451, 0.0, 0.5451, 0.01154, 0.5052, 0.01154, 0.5052, 0.01154, 0.5451, 0.01154, 0.5451, 0.02308, 0.5052, 0.02308, 0.7083, 0.7154, 0.7361, 0.7154, 0.7361, 0.7154, 0.7083, 0.7154, 0.7639, 0.7269, 0.7917, 0.7269, 0.7917, 0.7385, 0.7639, 0.7385, 0.625, 0.7154, 0.7083, 0.7154, 0.7083, 0.7269, 0.625, 0.7269, 0.625, 0.7269, 0.7083, 0.7269, 0.7083, 0.7385, 0.625, 0.7385, 0.375, 0.7154, 0.4653, 0.7154, 0.4653, 0.7269, 0.375, 0.7269, 0.375, 0.7269, 0.4653, 0.7269, 0.4653, 0.7385, 0.375, 0.7385, 0.375, 0.0, 0.4653, 0.0, 0.4653, 0.01154, 0.375, 0.01154, 0.375, 0.01154, 0.4653, 0.01154, 0.4653, 0.02308, 0.375, 0.02308, 0.5451, 0.0, 0.625, 0.0, 0.625, 0.01154, 0.5451, 0.01154, 0.5451, 0.01154, 0.625, 0.01154, 0.625, 0.02308, 0.5451, 0.02308, 0.5451, 0.7154, 0.625, 0.7154, 0.625, 0.7269, 0.5451, 0.7269, 0.5451, 0.7269, 0.625, 0.7269, 0.625, 0.7385, 0.5451, 0.7385, 0.125, 0.7154, 0.375, 0.7154, 0.375, 0.7269, 0.125, 0.7269, 0.125, 0.7269, 0.375, 0.7269, 0.375, 0.7385, 0.125, 0.7385, 0.7917, 0.7154, 0.875, 0.7154, 0.875, 0.7269, 0.7917, 0.7269, 0.7917, 0.7269, 0.875, 0.7269, 0.875, 0.7385, 0.7917, 0.7385, 0.4729, 0.01154, 0.5052, 0.01154, 0.5052, 0.02308, 0.4729, 0.02308, 0.4729, 0.0, 0.5052, 0.0, 0.5052, 0.01154, 0.4729, 0.01154, 0.4729, 0.7269, 0.5052, 0.7269, 0.5052, 0.7385, 0.4729, 0.7385, 0.4729, 0.7154, 0.5052, 0.7154, 0.5052, 0.7269, 0.4729, 0.7269, 0.4729, 0.9167, 0.5052, 0.9167, 0.5052, 1.0, 0.4729, 1.0, 0.4729, 0.2452, 0.5052, 0.2452, 0.5052, 0.25, 0.4729, 0.25, 0.4729, 0.7385, 0.5052, 0.7385, 0.5052, 0.75, 0.4729, 0.75, 0.4729, 0.4167, 0.5052, 0.4167, 0.5052, 0.5, 0.4729, 0.5, 0.4729, 0.6267, 0.5052, 0.6267, 0.5052, 0.6414, 0.4729, 0.6414, 0.4729, 0.03462, 0.5052, 0.03462, 0.5052, 0.1086, 0.4729, 0.1086, 0.4729, 0.02308, 0.5052, 0.02308, 0.5052, 0.03462, 0.4729, 0.03462, 0.4729, 0.6414, 0.5052, 0.6414, 0.5052, 0.7154, 0.4729, 0.7154, 0.4729, 0.5142, 0.5052, 0.5142, 0.5052, 0.5828, 0.4729, 0.5828, 0.4729, 0.1581, 0.5052, 0.1581, 0.5052, 0.1672, 0.4729, 0.1672, 0.4729, 0.1233, 0.5052, 0.1233, 0.5052, 0.1581, 0.4729, 0.1581, 0.4729, 0.5828, 0.5052, 0.5828, 0.5052, 0.5919, 0.4729, 0.5919, 0.4729, 0.25, 0.5052, 0.25, 0.5052, 0.3333, 0.4729, 0.3333, 0.4729, 0.3889, 0.5052, 0.3889, 0.5052, 0.4167, 0.4729, 0.4167, 0.4729, 0.75, 0.5052, 0.75, 0.5052, 0.8333, 0.4729, 0.8333, 0.4729, 0.8889, 0.5052, 0.8889, 0.5052, 0.9167, 0.4729, 0.9167, 0.2639, 0.5828, 0.2917, 0.5828, 0.2917, 0.5828, 0.2639, 0.5828, 0.2639, 0.5828, 0.2917, 0.5828, 0.2917, 0.5828, 0.2639, 0.5828, 0.125, 0.5828, 0.2083, 0.5828, 0.2083, 0.5828, 0.125, 0.5828, 0.125, 0.5828, 0.2083, 0.5828, 0.2083, 0.5828, 0.125, 0.5828, 0.375, 0.5828, 0.375, 0.5919, 0.375, 0.5919, 0.375, 0.5828, 0.375, 0.5828, 0.375, 0.5919, 0.375, 0.5919, 0.375, 0.5828, 0.375, 0.1581, 0.375, 0.1672, 0.375, 0.1672, 0.375, 0.1581, 0.375, 0.1581, 0.375, 0.1672, 0.375, 0.1672, 0.375, 0.1581, 0.2083, 0.5919, 0.125, 0.5919, 0.125, 0.5919, 0.2083, 0.5919, 0.2083, 0.5919, 0.125, 0.5919, 0.125, 0.5919, 0.2083, 0.5919, 0.2917, 0.5828, 0.375, 0.5828, 0.375, 0.5828, 0.2917, 0.5828, 0.2917, 0.5828, 0.375, 0.5828, 0.375, 0.5828, 0.2917, 0.5828, 0.2639, 0.5919, 0.2917, 0.5919, 0.2917, 0.5919, 0.2639, 0.5919, 0.2639, 0.5919, 0.2917, 0.5919, 0.2917, 0.5919, 0.2639, 0.5919, 0.2639, 0.5919, 0.2917, 0.5919, 0.2917, 0.5919, 0.2639, 0.5919, 0.2639, 0.5919, 0.2917, 0.5919, 0.2917, 0.5919, 0.2639, 0.5919, 0.125, 0.5919, 0.2083, 0.5919, 0.2083, 0.5919, 0.125, 0.5919, 0.125, 0.5919, 0.2083, 0.5919, 0.2083, 0.5919, 0.125, 0.5919, 0.125, 0.5919, 0.2083, 0.5919, 0.2083, 0.5919, 0.125, 0.5919, 0.125, 0.5919, 0.2083, 0.5919, 0.2083, 0.5919, 0.125, 0.5919, 0.375, 0.1581, 0.375, 0.1581, 0.375, 0.1581, 0.375, 0.1581, 0.375, 0.1581, 0.375, 0.1581, 0.375, 0.1581, 0.375, 0.1581, 0.375, 0.1581, 0.375, 0.1581, 0.375, 0.1581, 0.375, 0.1581, 0.375, 0.1581, 0.375, 0.1581, 0.375, 0.1581, 0.375, 0.1581, 0.2083, 0.5919, 0.125, 0.5919, 0.125, 0.5919, 0.2083, 0.5919, 0.2083, 0.5919, 0.125, 0.5919, 0.125, 0.5919, 0.2083, 0.5919, 0.2083, 0.5919, 0.125, 0.5919, 0.125, 0.5919, 0.2083, 0.5919, 0.2083, 0.5919, 0.125, 0.5919, 0.125, 0.5919, 0.2083, 0.5919, 0.375, 0.5919, 0.375, 0.5919, 0.375, 0.5919, 0.375, 0.5919, 0.375, 0.5919, 0.375, 0.5919, 0.375, 0.5919, 0.375, 0.5919, 0.375, 0.5919, 0.375, 0.5919, 0.375, 0.5919, 0.375, 0.5919, 0.375, 0.5919, 0.375, 0.5919, 0.375, 0.5919, 0.375, 0.5919, 0.2917, 0.5919, 0.375, 0.5919, 0.375, 0.5919, 0.2917, 0.5919, 0.2917, 0.5919, 0.375, 0.5919, 0.375, 0.5919, 0.2917, 0.5919, 0.2917, 0.5919, 0.375, 0.5919, 0.375, 0.5919, 0.2917, 0.5919, 0.2917, 0.5919, 0.375, 0.5919, 0.375, 0.5919, 0.2917, 0.5919, 0.4729, 0.1086, 0.5052, 0.1086, 0.5052, 0.1233, 0.4729, 0.1233, 0.4729, 0.5919, 0.5052, 0.5919, 0.5052, 0.6267, 0.4729, 0.6267, 0.5052, 0.5919, 0.5451, 0.5919, 0.5451, 0.6267, 0.5052, 0.6267, 0.5052, 0.1086, 0.5451, 0.1086, 0.5451, 0.1233, 0.5052, 0.1233, 0.7639, 0.5919, 0.7917, 0.5919, 0.7917, 0.6267, 0.7639, 0.6267, 0.625, 0.5919, 0.7083, 0.5919, 0.7083, 0.6267, 0.625, 0.6267, 0.375, 0.1086, 0.4653, 0.1086, 0.4653, 0.1233, 0.375, 0.1233, 0.5451, 0.1086, 0.625, 0.1086, 0.625, 0.1233, 0.5451, 0.1233, 0.375, 0.5919, 0.4653, 0.5919, 0.4653, 0.6267, 0.375, 0.6267, 0.7917, 0.5919, 0.875, 0.5919, 0.875, 0.6267, 0.7917, 0.6267, 0.2917, 0.5919, 0.375, 0.5919, 0.375, 0.6267, 0.2917, 0.6267, 0.5451, 0.5919, 0.625, 0.5919, 0.625, 0.6267, 0.5451, 0.6267, 0.2917, 0.6414, 0.2083, 0.6414, 0.2083, 0.6414, 0.2917, 0.6414, 0.2083, 0.6267, 0.2917, 0.6267, 0.2917, 0.6414, 0.2083, 0.6414, 0.2083, 0.6267, 0.2917, 0.6267, 0.2917, 0.6267, 0.2083, 0.6267, 0.2083, 0.6267, 0.2917, 0.6267, 0.2917, 0.6267, 0.2083, 0.6267, 0.125, 0.5919, 0.2083, 0.5919, 0.2083, 0.6267, 0.125, 0.6267, 0.2083, 0.5919, 0.2917, 0.5919, 0.2917, 0.6267, 0.2083, 0.6267, 0.375, 0.5919, 0.2917, 0.5919, 0.2917, 0.5919, 0.375, 0.5919, 0.2917, 0.5919, 0.2083, 0.5919, 0.2083, 0.5919, 0.2917, 0.5919, 0.375, 0.5919, 0.2917, 0.5919, 0.2917, 0.5919, 0.375, 0.5919, 0.2917, 0.5919, 0.2083, 0.5919, 0.2083, 0.5919, 0.2917, 0.5919, 0.375, 0.5919, 0.2917, 0.5919, 0.2917, 0.5919, 0.375, 0.5919, 0.2917, 0.5919, 0.2083, 0.5919, 0.2083, 0.5919, 0.2917, 0.5919, 0.375, 0.5919, 0.2917, 0.5919, 0.2917, 0.5919, 0.375, 0.5919, 0.2917, 0.5919, 0.2083, 0.5919, 0.2083, 0.5919, 0.2917, 0.5919, 0.375, 0.5919, 0.2917, 0.5919, 0.2917, 0.5919, 0.375, 0.5919, 0.2917, 0.5919, 0.2083, 0.5919, 0.2083, 0.5919, 0.2917, 0.5919, 0.375, 0.5919, 0.2917, 0.5919, 0.2917, 0.5919, 0.375, 0.5919, 0.2917, 0.5919, 0.2083, 0.5919, 0.2083, 0.5919, 0.2917, 0.5919, 0.375, 0.5919, 0.2917, 0.5919, 0.2917, 0.5919, 0.375, 0.5919, 0.2917, 0.5919, 0.2083, 0.5919, 0.2083, 0.5919, 0.2917, 0.5919, 0.125, 0.6267, 0.2083, 0.6267, 0.2083, 0.6267, 0.2083, 0.6414, 0.375, 0.1086, 0.2083, 0.6414, 0.2083, 0.6414, 0.2083, 0.6267, 0.2083, 0.6267, 0.375, 0.6414, 0.2917, 0.6414, 0.2917, 0.6267, 0.2917, 0.6267, 0.375, 0.6267, 0.375, 0.1086, 0.375, 0.6414, 0.2917, 0.6414, 0.2083, 0.6414, 0.7083, 0.5919, 0.7361, 0.5919, 0.7361, 0.6267, 0.7083, 0.6267, 0.7361, 0.5919, 0.7639, 0.5919, 0.7639, 0.6267, 0.7361, 0.6267, 0.2083, 0.5919, 0.2361, 0.5919, 0.2361, 0.5919, 0.2083, 0.5919, 0.2361, 0.5919, 0.2639, 0.5919, 0.2639, 0.5919, 0.2361, 0.5919, 0.2083, 0.5919, 0.2361, 0.5919, 0.2361, 0.5919, 0.2083, 0.5919, 0.2361, 0.5919, 0.2639, 0.5919, 0.2639, 0.5919, 0.2361, 0.5919, 0.2083, 0.5919, 0.2361, 0.5919, 0.2361, 0.5919, 0.2083, 0.5919, 0.2361, 0.5919, 0.2639, 0.5919, 0.2639, 0.5919, 0.2361, 0.5919, 0.2083, 0.5919, 0.2361, 0.5919, 0.2361, 0.5919, 0.2083, 0.5919, 0.2361, 0.5919, 0.2639, 0.5919, 0.2639, 0.5919, 0.2361, 0.5919, 0.2083, 0.5828, 0.2361, 0.5828, 0.2361, 0.5828, 0.2083, 0.5828, 0.2361, 0.5828, 0.2639, 0.5828, 0.2639, 0.5828, 0.2361, 0.5828, 0.2083, 0.5828, 0.2361, 0.5828, 0.2361, 0.5828, 0.2083, 0.5828, 0.2361, 0.5828, 0.2639, 0.5828, 0.2639, 0.5828, 0.2361, 0.5828, 0.4729, 0.8333, 0.5052, 0.8333, 0.5052, 0.8611, 0.4729, 0.8611, 0.4729, 0.8611, 0.5052, 0.8611, 0.5052, 0.8889, 0.4729, 0.8889, 0.4729, 0.3333, 0.5052, 0.3333, 0.5052, 0.3611, 0.4729, 0.3611, 0.4729, 0.3611, 0.5052, 0.3611, 0.5052, 0.3889, 0.4729, 0.3889, 0.7083, 0.7269, 0.7361, 0.7269, 0.7361, 0.7385, 0.7083, 0.7385, 0.7361, 0.7269, 0.7639, 0.7269, 0.7639, 0.7385, 0.7361, 0.7385, 0.7083, 0.7269, 0.7083, 0.7154, 0.7083, 0.7154, 0.7083, 0.7269, 0.7361, 0.7154, 0.7639, 0.7154, 0.7639, 0.7269, 0.7361, 0.7269, 0.5052, 0.3333, 0.5451, 0.3333, 0.5451, 0.3611, 0.5052, 0.3611, 0.5052, 0.3611, 0.5451, 0.3611, 0.5451, 0.3889, 0.5052, 0.3889, 0.5052, 0.8333, 0.5451, 0.8333, 0.5451, 0.8611, 0.5052, 0.8611, 0.5052, 0.8611, 0.5451, 0.8611, 0.5451, 0.8889, 0.5052, 0.8889, 0.7083, 0.7385, 0.7361, 0.7385, 0.7361, 0.75, 0.7083, 0.75, 0.7361, 0.7385, 0.7639, 0.7385, 0.7639, 0.75, 0.7361, 0.75, 0.5451, 0.8333, 0.625, 0.8333, 0.625, 0.8611, 0.5451, 0.8611, 0.5451, 0.8611, 0.625, 0.8611, 0.625, 0.8889, 0.5451, 0.8889, 0.5451, 0.3333, 0.625, 0.3333, 0.625, 0.3611, 0.5451, 0.3611, 0.5451, 0.3611, 0.625, 0.3611, 0.625, 0.3889, 0.5451, 0.3889, 0.7083, 0.6267, 0.7361, 0.6267, 0.7361, 0.6414, 0.7083, 0.6414, 0.7361, 0.6267, 0.7639, 0.6267, 0.7639, 0.6414, 0.7361, 0.6414, 0.7083, 0.6414, 0.7361, 0.6414, 0.7361, 0.7154, 0.7083, 0.7154, 0.7361, 0.6414, 0.7639, 0.6414, 0.7639, 0.7154, 0.7361, 0.7154, 0.375, 0.3333, 0.4653, 0.3333, 0.4653, 0.3611, 0.375, 0.3611, 0.375, 0.3611, 0.4653, 0.3611, 0.4653, 0.3889, 0.375, 0.3889, 0.375, 0.8333, 0.4653, 0.8333, 0.4653, 0.8611, 0.375, 0.8611, 0.375, 0.8611, 0.4653, 0.8611, 0.4653, 0.8889, 0.375, 0.8889, 0.7083, 0.5142, 0.7361, 0.5142, 0.7361, 0.5828, 0.7083, 0.5828, 0.7361, 0.5142, 0.7639, 0.5142, 0.7639, 0.5828, 0.7361, 0.5828, 0.2083, 0.5142, 0.2361, 0.5142, 0.2361, 0.5828, 0.2083, 0.5828, 0.2361, 0.5142, 0.2639, 0.5142, 0.2639, 0.5828, 0.2361, 0.5828, 0.7083, 0.5828, 0.7361, 0.5828, 0.7361, 0.5919, 0.7083, 0.5919, 0.7361, 0.5828, 0.7639, 0.5828, 0.7639, 0.5919, 0.7361, 0.5919, 0.2083, 0.5828, 0.2361, 0.5828, 0.2361, 0.5919, 0.2083, 0.5919, 0.2361, 0.5828, 0.2639, 0.5828, 0.2639, 0.5919, 0.2361, 0.5919, 0.2083, 0.5919, 0.2361, 0.5919, 0.2361, 0.5919, 0.2083, 0.5919, 0.2361, 0.5919, 0.2639, 0.5919, 0.2639, 0.5919, 0.2361, 0.5919, 0.2083, 0.5828, 0.2361, 0.5828, 0.2361, 0.5828, 0.2083, 0.5828, 0.2361, 0.5828, 0.2639, 0.5828, 0.2639, 0.5828, 0.2361, 0.5828, 0.2083, 0.5828, 0.2361, 0.5828, 0.2361, 0.5828, 0.2083, 0.5828, 0.2361, 0.5828, 0.2639, 0.5828, 0.2639, 0.5828, 0.2361, 0.5828, 0.2361, 0.5, 0.2639, 0.5, 0.2639, 0.5048, 0.2361, 0.5048, 0.2083, 0.5, 0.2361, 0.5, 0.2361, 0.5048, 0.2083, 0.5048, 0.7361, 0.5, 0.7639, 0.5, 0.7639, 0.5048, 0.7361, 0.5048, 0.7083, 0.5, 0.7361, 0.5, 0.7361, 0.5048, 0.7083, 0.5048, 0.4729, 0.5, 0.5052, 0.5, 0.5052, 0.5048, 0.4729, 0.5048, 0.4729, 0.2405, 0.5052, 0.2405, 0.5052, 0.2452, 0.4729, 0.2452, 0.5052, 0.2405, 0.5451, 0.2405, 0.5451, 0.2452, 0.5052, 0.2452, 0.5052, 0.5, 0.5451, 0.5, 0.5451, 0.5048, 0.5052, 0.5048, 0.7639, 0.5, 0.7917, 0.5, 0.7917, 0.5048, 0.7639, 0.5048, 0.625, 0.5, 0.7083, 0.5, 0.7083, 0.5048, 0.625, 0.5048, 0.2639, 0.5, 0.2917, 0.5, 0.2917, 0.5048, 0.2639, 0.5048, 0.125, 0.5, 0.2083, 0.5, 0.2083, 0.5048, 0.125, 0.5048, 0.5451, 0.5, 0.625, 0.5, 0.625, 0.5048, 0.5451, 0.5048, 0.2917, 0.5, 0.375, 0.5, 0.375, 0.5048, 0.2917, 0.5048, 0.7917, 0.5, 0.875, 0.5, 0.875, 0.5048, 0.7917, 0.5048, 0.375, 0.5, 0.4653, 0.5, 0.4653, 0.5048, 0.375, 0.5048, 0.375, 0.2405, 0.4653, 0.2405, 0.4653, 0.2452, 0.375, 0.2452, 0.5451, 0.2405, 0.625, 0.2405, 0.625, 0.2452, 0.5451, 0.2452, 0.5451, 0.1672, 0.625, 0.1672, 0.625, 0.2358, 0.5451, 0.2358, 0.375, 0.1672, 0.4653, 0.1672, 0.4653, 0.2358, 0.375, 0.2358, 0.5052, 0.1672, 0.5451, 0.1672, 0.5451, 0.2358, 0.5052, 0.2358, 0.4729, 0.1672, 0.5052, 0.1672, 0.5052, 0.2358, 0.4729, 0.2358, 0.2361, 0.5095, 0.2639, 0.5095, 0.2639, 0.5142, 0.2361, 0.5142, 0.2083, 0.5095, 0.2361, 0.5095, 0.2361, 0.5142, 0.2083, 0.5142, 0.7361, 0.5048, 0.7639, 0.5048, 0.7639, 0.5048, 0.7361, 0.5048, 0.7083, 0.5095, 0.7361, 0.5095, 0.7361, 0.5142, 0.7083, 0.5142, 0.4729, 0.5095, 0.5052, 0.5095, 0.5052, 0.5142, 0.4729, 0.5142, 0.5052, 0.5095, 0.5451, 0.5095, 0.5451, 0.5142, 0.5052, 0.5142, 0.7639, 0.5095, 0.7917, 0.5095, 0.7917, 0.5142, 0.7639, 0.5142, 0.625, 0.5095, 0.7083, 0.5095, 0.7083, 0.5142, 0.625, 0.5142, 0.2639, 0.5095, 0.2917, 0.5095, 0.2917, 0.5142, 0.2639, 0.5142, 0.125, 0.5095, 0.2083, 0.5095, 0.2083, 0.5142, 0.125, 0.5142, 0.5451, 0.5095, 0.625, 0.5095, 0.625, 0.5142, 0.5451, 0.5142, 0.2917, 0.5095, 0.375, 0.5095, 0.375, 0.5142, 0.2917, 0.5142, 0.7917, 0.5095, 0.875, 0.5095, 0.875, 0.5142, 0.7917, 0.5142, 0.375, 0.5095, 0.4653, 0.5095, 0.4653, 0.5142, 0.375, 0.5142, 0.7639, 0.7154, 0.7917, 0.7154, 0.7917, 0.7269, 0.7639, 0.7269, 0.7083, 0.7154, 0.7361, 0.7154, 0.7361, 0.7269, 0.7083, 0.7269, 0.7639, 0.7269, 0.7639, 0.7154, 0.7639, 0.7154, 0.7639, 0.7269, 0.7361, 0.7269, 0.7083, 0.7269, 0.7083, 0.7269, 0.7361, 0.7269, 0.7917, 0.7269, 0.7639, 0.7269, 0.7639, 0.7269, 0.7917, 0.7269, 0.7361, 0.7154, 0.7361, 0.7269, 0.7361, 0.7269, 0.7361, 0.7154, 0.7639, 0.7154, 0.7917, 0.7154, 0.7917, 0.7154, 0.7639, 0.7154, 0.7917, 0.7154, 0.7917, 0.7269, 0.7917, 0.7269, 0.7917, 0.7154, 0.7361, 0.5142, 0.7361, 0.5095, 0.7361, 0.5095, 0.7361, 0.5142, 0.7639, 0.5142, 0.7361, 0.5142, 0.7361, 0.5142, 0.7639, 0.5142, 0.7361, 0.5095, 0.7361, 0.5048, 0.7361, 0.5048, 0.7361, 0.5095, 0.7639, 0.5095, 0.7639, 0.5142, 0.7639, 0.5142, 0.7639, 0.5095, 0.7639, 0.5048, 0.7639, 0.5095, 0.7639, 0.5095, 0.7639, 0.5048, 0.7361, 0.5142, 0.7361, 0.5095, 0.7361, 0.5095, 0.7361, 0.5142, 0.7639, 0.5142, 0.7361, 0.5142, 0.7361, 0.5142, 0.7639, 0.5142, 0.375, 0.5048, 0.4653, 0.5048, 0.4653, 0.5095, 0.375, 0.5095, 0.7917, 0.5048, 0.875, 0.5048, 0.875, 0.5095, 0.7917, 0.5095, 0.2917, 0.5048, 0.375, 0.5048, 0.375, 0.5095, 0.2917, 0.5095, 0.5451, 0.5048, 0.625, 0.5048, 0.625, 0.5095, 0.5451, 0.5095, 0.125, 0.5048, 0.2083, 0.5048, 0.2083, 0.5095, 0.125, 0.5095, 0.2639, 0.5048, 0.2917, 0.5048, 0.2917, 0.5095, 0.2639, 0.5095, 0.625, 0.5048, 0.7083, 0.5048, 0.7083, 0.5095, 0.625, 0.5095, 0.7639, 0.5048, 0.7917, 0.5048, 0.7917, 0.5095, 0.7639, 0.5095, 0.5052, 0.5048, 0.5451, 0.5048, 0.5451, 0.5095, 0.5052, 0.5095, 0.4729, 0.5048, 0.5052, 0.5048, 0.5052, 0.5095, 0.4729, 0.5095, 0.7083, 0.5048, 0.7361, 0.5048, 0.7361, 0.5095, 0.7083, 0.5095, 0.2083, 0.5048, 0.2361, 0.5048, 0.2361, 0.5095, 0.2083, 0.5095, 0.2361, 0.5048, 0.2639, 0.5048, 0.2639, 0.5095, 0.2361, 0.5095, 0.5451, 0.2358, 0.625, 0.2358, 0.625, 0.2405, 0.5451, 0.2405, 0.375, 0.2358, 0.4653, 0.2358, 0.4653, 0.2405, 0.375, 0.2405, 0.5052, 0.2358, 0.5451, 0.2358, 0.5451, 0.2405, 0.5052, 0.2405, 0.4729, 0.2358, 0.5052, 0.2358, 0.5052, 0.2405, 0.4729, 0.2405, 0.7361, 0.5095, 0.7639, 0.5095, 0.7639, 0.5142, 0.7361, 0.5142, 0.7361, 0.5048, 0.7639, 0.5048, 0.7639, 0.5095, 0.7361, 0.5095, 0.7361, 0.5095, 0.7361, 0.5048, 0.7361, 0.5048, 0.7361, 0.5095, 0.7639, 0.5095, 0.7639, 0.5142, 0.7639, 0.5142, 0.7639, 0.5095, 0.7361, 0.5048, 0.7639, 0.5048, 0.7639, 0.5048, 0.7361, 0.5048, 0.7639, 0.5048, 0.7639, 0.5095, 0.7639, 0.5095, 0.7639, 0.5048, 0.4653, 0.2358, 0.4729, 0.2358, 0.4729, 0.2405, 0.4653, 0.2405, 0.4653, 0.5048, 0.4729, 0.5048, 0.4729, 0.5095, 0.4653, 0.5095, 0.4653, 0.5095, 0.4729, 0.5095, 0.4729, 0.5142, 0.4653, 0.5142, 0.4653, 0.1672, 0.4729, 0.1672, 0.4729, 0.2358, 0.4653, 0.2358, 0.4653, 0.2405, 0.4729, 0.2405, 0.4729, 0.2452, 0.4653, 0.2452, 0.4653, 0.5, 0.4729, 0.5, 0.4729, 0.5048, 0.4653, 0.5048, 0.4653, 0.3611, 0.4729, 0.3611, 0.4729, 0.3889, 0.4653, 0.3889, 0.4653, 0.3333, 0.4729, 0.3333, 0.4729, 0.3611, 0.4653, 0.3611, 0.4653, 0.8611, 0.4729, 0.8611, 0.4729, 0.8889, 0.4653, 0.8889, 0.4653, 0.8333, 0.4729, 0.8333, 0.4729, 0.8611, 0.4653, 0.8611, 0.4653, 0.5919, 0.4729, 0.5919, 0.4729, 0.6267, 0.4653, 0.6267, 0.4653, 0.1086, 0.4729, 0.1086, 0.4729, 0.1233, 0.4653, 0.1233, 0.4653, 0.8889, 0.4729, 0.8889, 0.4729, 0.9167, 0.4653, 0.9167, 0.4653, 0.75, 0.4729, 0.75, 0.4729, 0.8333, 0.4653, 0.8333, 0.4653, 0.3889, 0.4729, 0.3889, 0.4729, 0.4167, 0.4653, 0.4167, 0.4653, 0.25, 0.4729, 0.25, 0.4729, 0.3333, 0.4653, 0.3333, 0.4653, 0.5828, 0.4729, 0.5828, 0.4729, 0.5919, 0.4653, 0.5919, 0.4653, 0.1233, 0.4729, 0.1233, 0.4729, 0.1581, 0.4653, 0.1581, 0.4653, 0.1581, 0.4729, 0.1581, 0.4729, 0.1672, 0.4653, 0.1672, 0.4653, 0.5142, 0.4729, 0.5142, 0.4729, 0.5828, 0.4653, 0.5828, 0.4653, 0.6414, 0.4729, 0.6414, 0.4729, 0.7154, 0.4653, 0.7154, 0.4653, 0.02308, 0.4729, 0.02308, 0.4729, 0.03462, 0.4653, 0.03462, 0.4653, 0.03462, 0.4729, 0.03462, 0.4729, 0.1086, 0.4653, 0.1086, 0.4653, 0.6267, 0.4729, 0.6267, 0.4729, 0.6414, 0.4653, 0.6414, 0.4653, 0.4167, 0.4729, 0.4167, 0.4729, 0.5, 0.4653, 0.5, 0.4653, 0.7385, 0.4729, 0.7385, 0.4729, 0.75, 0.4653, 0.75, 0.4653, 0.2452, 0.4729, 0.2452, 0.4729, 0.25, 0.4653, 0.25, 0.4653, 0.9167, 0.4729, 0.9167, 0.4729, 1.0, 0.4653, 1.0, 0.4653, 0.7154, 0.4729, 0.7154, 0.4729, 0.7269, 0.4653, 0.7269, 0.4653, 0.7269, 0.4729, 0.7269, 0.4729, 0.7385, 0.4653, 0.7385, 0.4653, 0.0, 0.4729, 0.0, 0.4729, 0.01154, 0.4653, 0.01154, 0.4653, 0.01154, 0.4729, 0.01154, 0.4729, 0.02308, 0.4653, 0.02308])
me_cube.materials.append(mat_material)
me_cube.use_mirror_vertex_groups = False
me_cube.update()

# ---- objects
ob_pistol = bpy.data.objects.new('Pistol', me_cube)
ob_light_noimp = bpy.data.objects.new('Light-noimp', light_light)
ob_camera_noimp = bpy.data.objects.new('Camera-noimp', cam_camera)
ob_empty_noimp = bpy.data.objects.new('Empty-noimp', None)

# ---- transforms, parenting, visibility, modifiers, constraints
ob_pistol.location = (0.0, 0.1234, 0.5855)
ob_pistol.scale = (0.2872, 1.401, 0.2872)
ob_pistol.lock_rotations_4d = False
ob_pistol.empty_display_type = 'ARROWS'
ob_pistol.lineart.crease_threshold = 0.0
ob_light_noimp.location = (4.076, 1.005, 5.904)
ob_light_noimp.rotation_euler = (0.6503, 0.05522, 1.866)
ob_light_noimp.lock_rotations_4d = False
ob_light_noimp.empty_display_type = 'ARROWS'
ob_light_noimp.color = (0.0, 0.0, 0.0, 0.0)
ob_light_noimp.lineart.crease_threshold = 0.0
ob_camera_noimp.location = (7.359, -6.926, 4.958)
ob_camera_noimp.rotation_euler = (1.109, 0.0, 0.8149)
ob_camera_noimp.lock_rotations_4d = False
ob_camera_noimp.empty_display_type = 'ARROWS'
ob_camera_noimp.color = (0.0, 0.0, 0.0, 0.0)
ob_camera_noimp.display_type = 'WIRE'
ob_camera_noimp.lineart.crease_threshold = 0.0
ob_empty_noimp.location = (-5.763, 0.0, 0.0)
ob_empty_noimp.rotation_euler = (1.571, 1.571e-07, 1.571)
ob_empty_noimp.empty_display_type = 'IMAGE'
ob_empty_noimp.empty_display_size = 5.0
ob_empty_noimp.use_empty_image_alpha = True
ob_empty_noimp.color = (1.0, 1.0, 1.0, 0.3465)

# ---- collection membership
col_collection.objects.link(ob_pistol)
col_collection.objects.link(ob_light_noimp)
col_collection.objects.link(ob_camera_noimp)
col_collection.objects.link(ob_empty_noimp)

# ---- scene / render settings (as saved in the file)
scene.camera = ob_camera_noimp
scene.frame_start = 1; scene.frame_end = 250; scene.frame_set(1)
scene.render.engine = 'BLENDER_EEVEE_NEXT'
bpy.context.view_layer.update()

